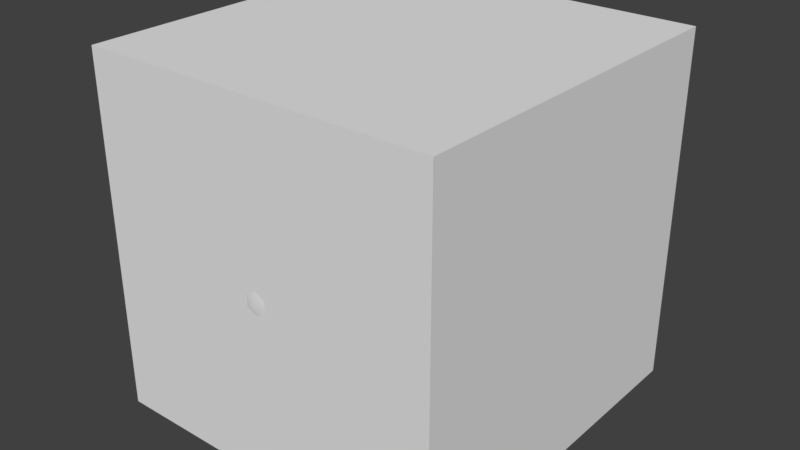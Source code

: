 # Source: bullet.blend  (saved by Blender 3.0.42; exported with 4.5.12 LTS)
import bpy
from mathutils import Matrix  # noqa: F401  (used for matrix-valued properties, if any)

bpy.ops.wm.read_factory_settings(use_empty=True)
scene = bpy.context.scene
scene.name = 'Scene'

# ---- collections
col_collection_1 = bpy.data.collections.new('Collection 1'); scene.collection.children.link(col_collection_1)

# ---- world
world_world = bpy.data.worlds.new('World'); scene.world = world_world
world_world.color = (0.05088, 0.05088, 0.05088)
world_world.use_sun_shadow = False
world_world.sun_shadow_jitter_overblur = 0.0
world_world.cycles.sampling_method = 'MANUAL'

# ---- meshes
me_bullet = bpy.data.meshes.new('bullet')
me_bullet.from_pydata([(0.0, 0.0, 1.0), (1.629e-07, -0.5, 0.866), (2.822e-07, -0.866, 0.5), (3.258e-07, -1.0, 1.947e-07), (-0.866, -3.04e-07, 0.5), (-0.75, -0.5, 0.433), (-0.433, -0.866, 0.25), (-0.866, -3.478e-07, -0.5), (-0.75, -0.5, -0.433), (-0.433, -0.866, -0.25), (0.866, 3.041, 0.5), (0.866, 3.041, -0.5), (1.308e-07, -8.742e-08, -1.0), (2.341e-07, -0.5, -0.866), (3.832e-07, -0.866, -0.5), (-8.601e-07, 3.041, -1.0), (-0.866, 3.041, -0.5), (0.866, 2.166e-07, -0.5), (0.75, -0.5, -0.433), (0.433, -0.866, -0.25), (-0.866, 3.041, 0.5), (-9.908e-07, 3.041, 1.0), (0.866, 2.603e-07, 0.5), (0.75, -0.5, 0.433), (0.433, -0.866, 0.25)], [], [(3, 2, 6), (1, 0, 4, 5), (2, 1, 5, 6), (6, 5, 8, 9), (21, 10, 11, 15, 16, 20), (3, 6, 9), (5, 4, 7, 8), (9, 8, 13, 14), (17, 12, 15, 11), (3, 9, 14), (8, 7, 12, 13), (22, 17, 11, 10), (14, 13, 18, 19), (0, 22, 10, 21), (3, 14, 19), (13, 12, 17, 18), (12, 7, 16, 15), (19, 18, 23, 24), (4, 0, 21, 20), (3, 19, 24), (18, 17, 22, 23), (7, 4, 20, 16), (24, 23, 1, 2), (3, 24, 2), (23, 22, 0, 1)])
me_bullet.polygons.foreach_set('use_smooth', [True] * 25)
me_bullet.use_remesh_preserve_volume = False
me_bullet.use_remesh_preserve_attributes = False
me_bullet.use_mirror_vertex_groups = False
me_bullet.update()
me_hitbox = bpy.data.meshes.new('hitbox')
me_hitbox.from_pydata([(-1.96, -0.9663, -1.96), (-1.96, -0.9663, 1.96), (-1.96, 3.041, -1.96), (-1.96, 3.041, 1.96), (1.96, -0.9663, -1.96), (1.96, -0.9663, 1.96), (1.96, 3.041, -1.96), (1.96, 3.041, 1.96)], [], [(0, 1, 3, 2), (2, 3, 7, 6), (6, 7, 5, 4), (4, 5, 1, 0), (2, 6, 4, 0), (7, 3, 1, 5)])
me_hitbox.use_remesh_preserve_volume = False
me_hitbox.use_remesh_preserve_attributes = False
me_hitbox.use_mirror_vertex_groups = False
me_hitbox.update()

# ---- objects
ob_bullet = bpy.data.objects.new('bullet', me_bullet)
ob_emitter = bpy.data.objects.new('emitter', None)
ob_hitbox = bpy.data.objects.new('hitbox', me_hitbox)

# ---- transforms, parenting, visibility, modifiers, constraints
ob_bullet.location = (0.0, 0.0, 0.0)
ob_bullet.lineart.crease_threshold = 0.0
ob_emitter.location = (0.0, 1.971, 0.0)
ob_emitter.empty_display_type = 'SPHERE'
ob_emitter.empty_display_size = 0.47
ob_emitter.empty_image_offset = (0.0, 0.0)
ob_emitter.lineart.crease_threshold = 0.0
ob_hitbox.location = (0.0, 0.0, 0.0)
ob_hitbox.lineart.crease_threshold = 0.0

# ---- collection membership
col_collection_1.objects.link(ob_bullet)
col_collection_1.objects.link(ob_emitter)
col_collection_1.objects.link(ob_hitbox)

# ---- scene / render settings (as saved in the file)
scene.frame_start = 1; scene.frame_end = 250; scene.frame_set(1)
scene.render.engine = 'BLENDER_EEVEE_NEXT'
scene.render.resolution_percentage = 50
scene.render.dither_intensity = 0.0
scene.cycles.use_denoising = False
scene.cycles.samples = 128
scene.cycles.sampling_pattern = 'TABULATED_SOBOL'
scene.cycles.use_adaptive_sampling = False
scene.cycles.use_light_tree = False
scene.cycles.blur_glossy = 0.0
scene.cycles.sample_clamp_indirect = 0.0
scene.view_settings.view_transform = 'Standard'
bpy.context.view_layer.update()

# ---- added for rendering (the .blend has no active camera and no usable light): camera, sun
cam_auto = bpy.data.cameras.new('AutoCamera')
cam_auto.lens = 50.0
cam_auto.sensor_width = 36.0
cam_auto.clip_end = 1000.0
ob_auto_camera = bpy.data.objects.new('AutoCamera', cam_auto)
scene.collection.objects.link(ob_auto_camera)
ob_auto_camera.location = (6.34653, -6.59543, 5.07723)
ob_auto_camera.rotation_euler = (1.09748, -7.21219e-08, 0.694738)
scene.camera = ob_auto_camera
light_auto_sun = bpy.data.lights.new('AutoSun', 'SUN')
light_auto_sun.energy = 3.0
light_auto_sun.angle = 0.0523599
ob_auto_sun = bpy.data.objects.new('AutoSun', light_auto_sun)
scene.collection.objects.link(ob_auto_sun)
ob_auto_sun.rotation_euler = (0.872665, 0.174533, 0.523599)
bpy.context.view_layer.update()
